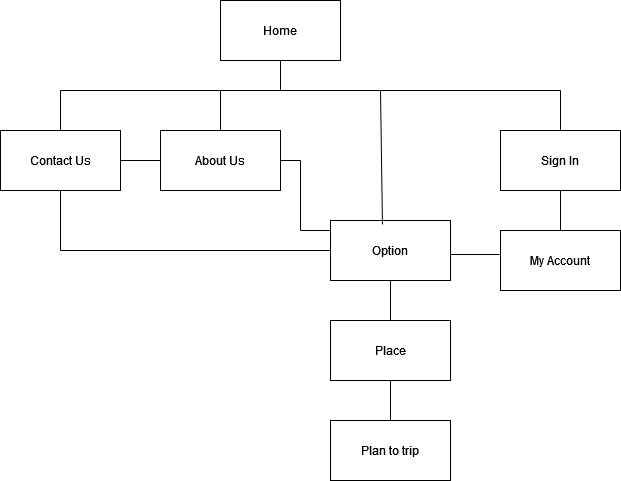

The diagram above was exported from draw.io. Its source (the exported page's mxGraphModel, read from the mxfile embedded in the PNG):
<mxGraphModel dx="782" dy="412" grid="1" gridSize="10" guides="1" tooltips="1" connect="1" arrows="1" fold="1" page="1" pageScale="1" pageWidth="3300" pageHeight="4681" math="0" shadow="0">
  <root>
    <mxCell id="0" />
    <mxCell id="1" parent="0" />
    <mxCell id="2" value="Contact Us" style="rounded=0;whiteSpace=wrap;html=1;" vertex="1" parent="1">
      <mxGeometry x="20" y="180" width="120" height="60" as="geometry" />
    </mxCell>
    <mxCell id="3" value="Home" style="rounded=0;whiteSpace=wrap;html=1;" vertex="1" parent="1">
      <mxGeometry x="240" y="50" width="120" height="60" as="geometry" />
    </mxCell>
    <mxCell id="4" value="About Us" style="rounded=0;whiteSpace=wrap;html=1;" vertex="1" parent="1">
      <mxGeometry x="180" y="180" width="120" height="60" as="geometry" />
    </mxCell>
    <mxCell id="5" value="Sign In" style="rounded=0;whiteSpace=wrap;html=1;" vertex="1" parent="1">
      <mxGeometry x="520" y="180" width="120" height="60" as="geometry" />
    </mxCell>
    <mxCell id="6" value="My Account" style="rounded=0;whiteSpace=wrap;html=1;" vertex="1" parent="1">
      <mxGeometry x="520" y="280" width="120" height="60" as="geometry" />
    </mxCell>
    <mxCell id="7" value="Option " style="rounded=0;whiteSpace=wrap;html=1;" vertex="1" parent="1">
      <mxGeometry x="350" y="270" width="120" height="60" as="geometry" />
    </mxCell>
    <mxCell id="8" value="Place" style="rounded=0;whiteSpace=wrap;html=1;" vertex="1" parent="1">
      <mxGeometry x="350" y="370" width="120" height="60" as="geometry" />
    </mxCell>
    <mxCell id="9" value="" style="endArrow=none;html=1;rounded=0;" edge="1" parent="1">
      <mxGeometry width="50" height="50" relative="1" as="geometry">
        <mxPoint x="80" y="140" as="sourcePoint" />
        <mxPoint x="580" y="140" as="targetPoint" />
      </mxGeometry>
    </mxCell>
    <mxCell id="10" value="" style="endArrow=none;html=1;rounded=0;entryX=0.433;entryY=0.067;entryDx=0;entryDy=0;entryPerimeter=0;" edge="1" target="7" parent="1">
      <mxGeometry width="50" height="50" relative="1" as="geometry">
        <mxPoint x="400" y="140" as="sourcePoint" />
        <mxPoint x="400" y="180" as="targetPoint" />
      </mxGeometry>
    </mxCell>
    <mxCell id="11" value="" style="endArrow=none;html=1;rounded=0;entryX=0.5;entryY=0;entryDx=0;entryDy=0;" edge="1" target="4" parent="1">
      <mxGeometry width="50" height="50" relative="1" as="geometry">
        <mxPoint x="240" y="140" as="sourcePoint" />
        <mxPoint x="430" y="240" as="targetPoint" />
      </mxGeometry>
    </mxCell>
    <mxCell id="12" value="" style="endArrow=none;html=1;rounded=0;exitX=0.5;exitY=0;exitDx=0;exitDy=0;" edge="1" source="2" parent="1">
      <mxGeometry width="50" height="50" relative="1" as="geometry">
        <mxPoint x="380" y="290" as="sourcePoint" />
        <mxPoint x="80" y="140" as="targetPoint" />
      </mxGeometry>
    </mxCell>
    <mxCell id="13" value="" style="endArrow=none;html=1;rounded=0;exitX=0.5;exitY=0;exitDx=0;exitDy=0;entryX=0.5;entryY=1;entryDx=0;entryDy=0;" edge="1" source="8" target="7" parent="1">
      <mxGeometry width="50" height="50" relative="1" as="geometry">
        <mxPoint x="380" y="290" as="sourcePoint" />
        <mxPoint x="430" y="240" as="targetPoint" />
      </mxGeometry>
    </mxCell>
    <mxCell id="14" value="" style="endArrow=none;html=1;rounded=0;entryX=0.5;entryY=1;entryDx=0;entryDy=0;exitX=0.5;exitY=0;exitDx=0;exitDy=0;" edge="1" source="6" target="5" parent="1">
      <mxGeometry width="50" height="50" relative="1" as="geometry">
        <mxPoint x="720" y="290" as="sourcePoint" />
        <mxPoint x="430" y="240" as="targetPoint" />
      </mxGeometry>
    </mxCell>
    <mxCell id="15" value="" style="endArrow=none;html=1;rounded=0;exitX=0.5;exitY=1;exitDx=0;exitDy=0;" edge="1" source="3" parent="1">
      <mxGeometry width="50" height="50" relative="1" as="geometry">
        <mxPoint x="380" y="250" as="sourcePoint" />
        <mxPoint x="300" y="140" as="targetPoint" />
      </mxGeometry>
    </mxCell>
    <mxCell id="16" value="" style="endArrow=none;html=1;rounded=0;exitX=1;exitY=0.5;exitDx=0;exitDy=0;" edge="1" source="2" parent="1">
      <mxGeometry width="50" height="50" relative="1" as="geometry">
        <mxPoint x="400" y="210" as="sourcePoint" />
        <mxPoint x="180" y="210" as="targetPoint" />
      </mxGeometry>
    </mxCell>
    <mxCell id="17" value="" style="endArrow=none;html=1;rounded=0;exitX=1;exitY=0.5;exitDx=0;exitDy=0;" edge="1" source="4" parent="1">
      <mxGeometry width="50" height="50" relative="1" as="geometry">
        <mxPoint x="400" y="210" as="sourcePoint" />
        <mxPoint x="320" y="210" as="targetPoint" />
      </mxGeometry>
    </mxCell>
    <mxCell id="18" value="Plan to trip" style="rounded=0;whiteSpace=wrap;html=1;" vertex="1" parent="1">
      <mxGeometry x="350" y="470" width="120" height="60" as="geometry" />
    </mxCell>
    <mxCell id="19" value="" style="endArrow=none;html=1;rounded=0;entryX=0.5;entryY=0;entryDx=0;entryDy=0;" edge="1" target="5" parent="1">
      <mxGeometry width="50" height="50" relative="1" as="geometry">
        <mxPoint x="580" y="140" as="sourcePoint" />
        <mxPoint x="500" y="270" as="targetPoint" />
      </mxGeometry>
    </mxCell>
    <mxCell id="20" value="" style="endArrow=none;html=1;rounded=0;entryX=0.5;entryY=1;entryDx=0;entryDy=0;exitX=0.5;exitY=0;exitDx=0;exitDy=0;" edge="1" source="18" target="8" parent="1">
      <mxGeometry width="50" height="50" relative="1" as="geometry">
        <mxPoint x="400" y="420" as="sourcePoint" />
        <mxPoint x="500" y="310" as="targetPoint" />
      </mxGeometry>
    </mxCell>
    <mxCell id="21" value="" style="endArrow=none;html=1;rounded=0;entryX=-0.008;entryY=0.4;entryDx=0;entryDy=0;entryPerimeter=0;" edge="1" target="6" parent="1">
      <mxGeometry width="50" height="50" relative="1" as="geometry">
        <mxPoint x="470" y="304" as="sourcePoint" />
        <mxPoint x="500" y="310" as="targetPoint" />
      </mxGeometry>
    </mxCell>
    <mxCell id="22" value="" style="endArrow=none;html=1;rounded=0;exitX=0.5;exitY=1;exitDx=0;exitDy=0;" edge="1" source="2" parent="1">
      <mxGeometry width="50" height="50" relative="1" as="geometry">
        <mxPoint x="370" y="280" as="sourcePoint" />
        <mxPoint x="80" y="300" as="targetPoint" />
      </mxGeometry>
    </mxCell>
    <mxCell id="23" value="" style="endArrow=none;html=1;rounded=0;entryX=0;entryY=0.5;entryDx=0;entryDy=0;" edge="1" target="7" parent="1">
      <mxGeometry width="50" height="50" relative="1" as="geometry">
        <mxPoint x="80" y="300" as="sourcePoint" />
        <mxPoint x="430" y="200" as="targetPoint" />
      </mxGeometry>
    </mxCell>
    <mxCell id="24" value="" style="endArrow=none;html=1;rounded=0;" edge="1" parent="1">
      <mxGeometry width="50" height="50" relative="1" as="geometry">
        <mxPoint x="320" y="280" as="sourcePoint" />
        <mxPoint x="320" y="210" as="targetPoint" />
      </mxGeometry>
    </mxCell>
    <mxCell id="25" value="" style="endArrow=none;html=1;rounded=0;" edge="1" parent="1">
      <mxGeometry width="50" height="50" relative="1" as="geometry">
        <mxPoint x="350" y="280" as="sourcePoint" />
        <mxPoint x="320" y="280" as="targetPoint" />
      </mxGeometry>
    </mxCell>
  </root>
</mxGraphModel>